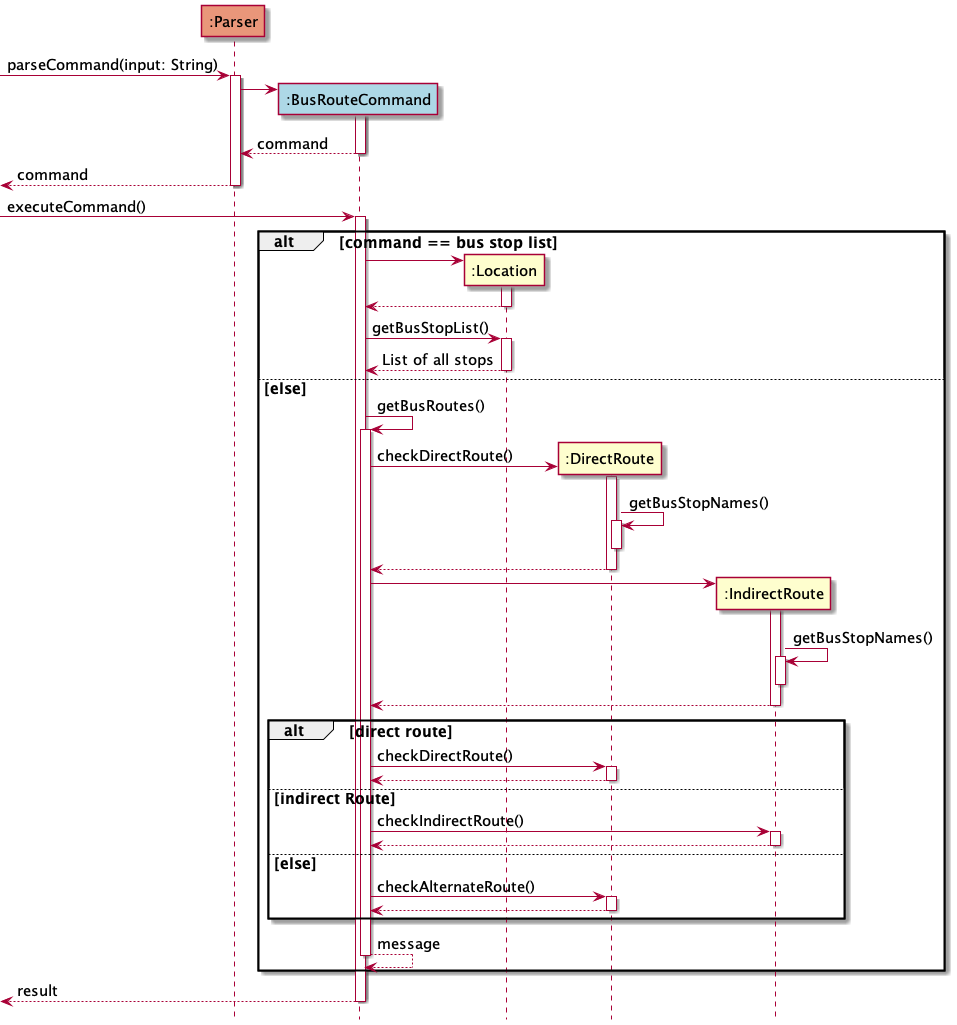

The diagram above was rendered by PlantUML. Its source (embedded in the PNG):
@startuml
'https://plantuml.com/sequence-diagram

!include Style.puml

hide footbox
participant ":Parser" #DarkSalmon
participant ":BusRouteCommand" #LightBlue
-> ":Parser": parseCommand(input: String)
activate ":Parser"
create ":BusRouteCommand"
":Parser" -> ":BusRouteCommand"
activate ":BusRouteCommand"
return command
deactivate ":BusRouteCommand"
<-- ":Parser": command
deactivate ":Parser"
-> ":BusRouteCommand": executeCommand()
activate ":BusRouteCommand"
alt command == bus stop list
create ":Location"
":BusRouteCommand" -> ":Location"
activate ":Location"
return
deactivate ":Location"
":BusRouteCommand" -> ":Location": getBusStopList()
activate ":Location"
":Location" --> ":BusRouteCommand": List of all stops
deactivate ":Location"
else else
":BusRouteCommand" -> ":BusRouteCommand": getBusRoutes()
activate ":BusRouteCommand"
create ":DirectRoute"
":BusRouteCommand" -> ":DirectRoute": checkDirectRoute()
activate ":DirectRoute"
":DirectRoute" -> ":DirectRoute": getBusStopNames()
activate ":DirectRoute"
deactivate ":DirectRoute"
":DirectRoute" --> ":BusRouteCommand"
deactivate ":DirectRoute"
create ":IndirectRoute"
":BusRouteCommand" -> ":IndirectRoute"
activate ":IndirectRoute"
":IndirectRoute" -> ":IndirectRoute": getBusStopNames()
activate ":IndirectRoute"
deactivate ":IndirectRoute"
":IndirectRoute" --> ":BusRouteCommand":
deactivate ":IndirectRoute"
alt direct route
":BusRouteCommand" -> ":DirectRoute": checkDirectRoute()
activate ":DirectRoute"
":DirectRoute" --> ":BusRouteCommand"
deactivate ":DirectRoute"
else indirect Route
":BusRouteCommand" -> ":IndirectRoute": checkIndirectRoute()
activate ":IndirectRoute"
":IndirectRoute" --> ":BusRouteCommand"
deactivate ":IndirectRoute"
else else 
":BusRouteCommand" -> ":DirectRoute": checkAlternateRoute()
activate ":DirectRoute"
":DirectRoute" --> ":BusRouteCommand"
deactivate ":DirectRoute"
end
":BusRouteCommand" --> ":BusRouteCommand": message
deactivate ":BusRouteCommand"
end
<-- ":BusRouteCommand": result
deactivate ":BusRouteCommand"
@enduml